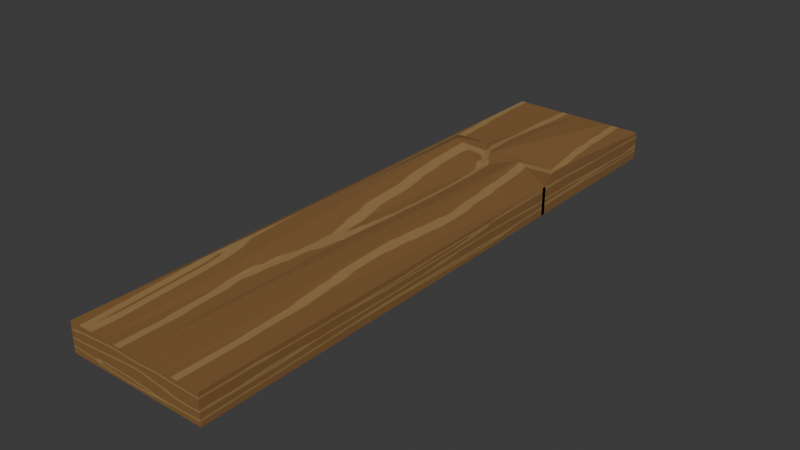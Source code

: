 # Source: plank.blend  (saved by Blender 5.2.45; exported with 4.5.12 LTS)
import bpy
from mathutils import Matrix  # noqa: F401  (used for matrix-valued properties, if any)

bpy.ops.wm.read_factory_settings(use_empty=True)
scene = bpy.context.scene
scene.name = 'Scene'

# ---- collections
col_collection = bpy.data.collections.new('Collection'); scene.collection.children.link(col_collection)

# ---- images (referenced by path relative to the original .blend; pixels are not part of the script)
import os
ASSET_DIR = os.environ.get("B2B_ASSET_DIR", "")  # directory of the original .blend (textures are referenced by path, not embedded)
HERE = os.path.dirname(os.path.abspath(__file__))  # packed textures are extracted next to this script under _unpacked/

def load_image(name, relpath, width, height, colorspace="sRGB"):
    """Load a texture the original file referenced (path relative to the .blend, or extracted next to this script)."""
    p = next((c for c in (os.path.join(HERE, relpath), os.path.join(ASSET_DIR, relpath)) if relpath and os.path.exists(c)), "")
    if p:
        img = bpy.data.images.load(p, check_existing=True)
        img.name = name
    else:  # same state as the original file: an image datablock whose file is absent (Cycles renders it pink)
        img = bpy.data.images.new(name, width, height)
        img.source = "FILE"
        img.filepath = "//" + (relpath or name)
    img.colorspace_settings.name = colorspace
    return img
img_plank = load_image('plank', '_unpacked/plank.f16fb602.png', 1024, 1024, 'sRGB')

# ---- materials (node trees are filled in below, after node groups)
mat_material_001 = bpy.data.materials.new('Material.001')

# ---- material node trees
mat_material_001.use_nodes = True; mat_material_001.node_tree.nodes.clear()
_N = mat_material_001.node_tree.nodes; _L = mat_material_001.node_tree.links
n0 = _N.new('ShaderNodeBsdfPrincipled'); n0.name = 'Principled BSDF'; n0.location = (-200, 100)
n0.inputs[10].default_value = 0.005
n1 = _N.new('ShaderNodeOutputMaterial'); n1.name = 'Material Output'; n1.location = (200, 100)
n2 = _N.new('ShaderNodeTexImage'); n2.name = 'Image Texture'; n2.location = (-490, 71)
n2.image = img_plank
_L.new(n0.outputs[0], n1.inputs[0])
_L.new(n2.outputs[0], n0.inputs[0])
n1.is_active_output = True

# ---- world
world_world = bpy.data.worlds.new('World'); scene.world = world_world
world_world.use_nodes = True; world_world.node_tree.nodes.clear()
_N = world_world.node_tree.nodes; _L = world_world.node_tree.links
n0 = _N.new('ShaderNodeOutputWorld'); n0.name = 'World Output'; n0.location = (200, 100)
n1 = _N.new('ShaderNodeBackground'); n1.name = 'Background'; n1.location = (-200, 100)
n1.inputs[0].default_value = (0.05088, 0.05088, 0.05088, 1.0)
_L.new(n1.outputs[0], n0.inputs[0])
n0.is_active_output = True
world_world.color = (0.05088, 0.05088, 0.05088)
world_world.sun_shadow_jitter_overblur = 0.0

# ---- meshes
me_cube_001 = bpy.data.meshes.new('Cube.001')
me_cube_001.from_pydata([(-1.0, -1.0, -1.0), (-1.0, -1.0, 1.0), (1.0, -1.0, -1.0), (1.0, -1.0, 1.0), (-1.0, 0.4251, -1.0), (-1.0, 0.4251, 1.0), (1.0, 0.4251, -1.0), (1.0, 0.4251, 1.0), (-0.02722, -1.0, -1.0), (-0.02722, -1.0, 1.0), (-0.02722, 0.4251, 1.0), (-0.02722, 0.4251, -1.0), (0.4937, -1.0, -1.0), (0.2978, 0.5195, 1.214), (0.4937, -1.0, 1.0), (0.2978, 0.5195, -0.7861), (-0.4507, -1.0, 1.0), (-0.7698, 0.5331, -0.6253), (-0.4507, -1.0, -1.0), (-0.7698, 0.5331, 1.375)], [], [(6, 7, 3, 2), (18, 16, 1, 0), (15, 6, 2, 12), (19, 5, 1, 16), (0, 1, 5, 4), (13, 10, 9, 14), (17, 11, 8, 18), (12, 14, 9, 8), (2, 3, 14, 12), (7, 13, 14, 3), (11, 15, 12, 8), (4, 17, 18, 0), (10, 19, 16, 9), (8, 9, 16, 18)])
_uv = me_cube_001.uv_layers.new(name='UVMap')
_uv.uv.foreach_set('vector', [0.375, 0.5719, 0.625, 0.5719, 0.625, 0.75, 0.375, 0.75, 0.375, 0.9313, 0.625, 0.9313, 0.625, 1.0, 0.375, 1.0, 0.3117, 0.5719, 0.375, 0.5719, 0.375, 0.75, 0.3117, 0.75, 0.8063, 0.5719, 0.875, 0.5719, 0.875, 0.75, 0.8063, 0.75, 0.375, 0.0, 0.625, 0.0, 0.625, 0.1781, 0.375, 0.1781, 0.6883, 0.5719, 0.7534, 0.5719, 0.7534, 0.75, 0.6883, 0.75, 0.1937, 0.5719, 0.2466, 0.5719, 0.2466, 0.75, 0.1937, 0.75, 0.375, 0.8133, 0.625, 0.8133, 0.625, 0.8784, 0.375, 0.8784, 0.375, 0.75, 0.625, 0.75, 0.625, 0.8133, 0.375, 0.8133, 0.625, 0.5719, 0.6883, 0.5719, 0.6883, 0.75, 0.625, 0.75, 0.2466, 0.5719, 0.3117, 0.5719, 0.3117, 0.75, 0.2466, 0.75, 0.125, 0.5719, 0.1937, 0.5719, 0.1937, 0.75, 0.125, 0.75, 0.7534, 0.5719, 0.8063, 0.5719, 0.8063, 0.75, 0.7534, 0.75, 0.375, 0.8784, 0.625, 0.8784, 0.625, 0.9313, 0.375, 0.9313])
me_cube_001.materials.append(mat_material_001)
me_cube_001.update()
me_cube_002 = bpy.data.meshes.new('Cube.002')
me_cube_002.from_pydata([(-1.0, 1.0, -1.0), (-1.0, 1.0, 1.0), (1.0, 1.0, -1.0), (1.0, 1.0, 1.0), (-1.0, 0.4251, -1.0), (-1.0, 0.4251, 1.0), (1.0, 0.4251, -1.0), (1.0, 0.4251, 1.0), (-0.02722, 1.0, -1.0), (-0.02722, 1.0, 1.0), (-0.02722, 0.4251, 1.0), (-0.02722, 0.4251, -1.0), (-1.0, 0.5931, 1.0), (1.0, 0.4097, -1.0), (-1.0, 0.5931, -1.0), (1.0, 0.4097, 1.0), (-0.1393, 0.5282, -0.8088), (-0.1393, 0.5282, 1.191), (0.4937, 1.0, 1.0), (0.2978, 0.5195, 1.214), (0.4937, 1.0, -1.0), (0.2978, 0.5195, -0.7861), (0.7333, 0.5654, 0.6878), (0.7333, 0.5654, -1.312), (-0.4507, 1.0, -1.0), (-0.7698, 0.5331, -0.6253), (-0.4507, 1.0, 1.0), (-0.7698, 0.5331, 1.375), (-0.4507, 0.5931, -1.0), (-0.4507, 0.5931, 1.0)], [], [(14, 12, 1, 0), (20, 18, 3, 2), (29, 12, 5, 27), (23, 13, 6, 21), (13, 15, 7, 6), (28, 16, 11, 25), (22, 17, 10, 19), (24, 26, 9, 8), (18, 9, 17, 22), (24, 8, 16, 28), (2, 3, 15, 13), (20, 2, 13, 23), (26, 1, 12, 29), (4, 5, 12, 14), (8, 20, 23, 16), (3, 18, 22, 15), (15, 22, 19, 7), (16, 23, 21, 11), (8, 9, 18, 20), (9, 26, 29, 17), (0, 24, 28, 14), (0, 1, 26, 24), (14, 28, 25, 4), (17, 29, 27, 10)])
_uv = me_cube_002.uv_layers.new(name='UVMap')
_uv.uv.foreach_set('vector', [0.375, 0.1991, 0.625, 0.1991, 0.625, 0.25, 0.375, 0.25, 0.375, 0.4367, 0.625, 0.4367, 0.625, 0.5, 0.375, 0.5, 0.8063, 0.5509, 0.875, 0.5509, 0.875, 0.5719, 0.8063, 0.5719, 0.3117, 0.5509, 0.375, 0.5509, 0.375, 0.5719, 0.3117, 0.5719, 0.375, 0.5509, 0.625, 0.5509, 0.625, 0.5719, 0.375, 0.5719, 0.1937, 0.5509, 0.2466, 0.5509, 0.2466, 0.5719, 0.1937, 0.5719, 0.6883, 0.5509, 0.7534, 0.5509, 0.7534, 0.5719, 0.6883, 0.5719, 0.375, 0.3187, 0.625, 0.3187, 0.625, 0.3716, 0.375, 0.3716, 0.6883, 0.5, 0.7534, 0.5, 0.7534, 0.5509, 0.6883, 0.5509, 0.1937, 0.5, 0.2466, 0.5, 0.2466, 0.5509, 0.1937, 0.5509, 0.375, 0.5, 0.625, 0.5, 0.625, 0.5509, 0.375, 0.5509, 0.3117, 0.5, 0.375, 0.5, 0.375, 0.5509, 0.3117, 0.5509, 0.8063, 0.5, 0.875, 0.5, 0.875, 0.5509, 0.8063, 0.5509, 0.375, 0.1781, 0.625, 0.1781, 0.625, 0.1991, 0.375, 0.1991, 0.2466, 0.5, 0.3117, 0.5, 0.3117, 0.5509, 0.2466, 0.5509, 0.625, 0.5, 0.6883, 0.5, 0.6883, 0.5509, 0.625, 0.5509, 0.625, 0.5509, 0.6883, 0.5509, 0.6883, 0.5719, 0.625, 0.5719, 0.2466, 0.5509, 0.3117, 0.5509, 0.3117, 0.5719, 0.2466, 0.5719, 0.375, 0.3716, 0.625, 0.3716, 0.625, 0.4367, 0.375, 0.4367, 0.7534, 0.5, 0.8063, 0.5, 0.8063, 0.5509, 0.7534, 0.5509, 0.125, 0.5, 0.1937, 0.5, 0.1937, 0.5509, 0.125, 0.5509, 0.375, 0.25, 0.625, 0.25, 0.625, 0.3187, 0.375, 0.3187, 0.125, 0.5509, 0.1937, 0.5509, 0.1937, 0.5719, 0.125, 0.5719, 0.7534, 0.5509, 0.8063, 0.5509, 0.8063, 0.5719, 0.7534, 0.5719])
me_cube_002.materials.append(mat_material_001)
me_cube_002.update()

# ---- objects
ob_cube = bpy.data.objects.new('Cube', me_cube_001)
ob_cube_001 = bpy.data.objects.new('Cube.001', me_cube_002)

# ---- transforms, parenting, visibility, modifiers, constraints
ob_cube.location = (0.0, 0.0, 0.0)
ob_cube.scale = (1.305, 5.452, 0.2633)
ob_cube_001.location = (0.0, 0.0, 0.0)
ob_cube_001.scale = (1.305, 5.452, 0.2633)

# ---- collection membership
col_collection.objects.link(ob_cube)
col_collection.objects.link(ob_cube_001)

# ---- scene / render settings (as saved in the file)
scene.frame_start = 1; scene.frame_end = 250; scene.frame_set(1)
scene.render.engine = 'BLENDER_EEVEE_NEXT'
scene.render.bake_bias = 0.0
scene.render.bake_samples = 0
scene.render.compositor_device = 'GPU'
scene.eevee.use_volume_custom_range = False
scene.eevee.fast_gi_thickness_near = 0.1
scene.eevee.fast_gi_thickness_far = 0.0
scene.eevee.ray_tracing_options.screen_trace_thickness = 0.1
bpy.context.view_layer.update()

# ---- added for rendering (the .blend has no active camera and no usable light): camera, sun
cam_auto = bpy.data.cameras.new('AutoCamera')
cam_auto.lens = 50.0
cam_auto.sensor_width = 36.0
cam_auto.clip_end = 1000.0
ob_auto_camera = bpy.data.objects.new('AutoCamera', cam_auto)
scene.collection.objects.link(ob_auto_camera)
ob_auto_camera.location = (10.3943, -12.4732, 8.3237)
ob_auto_camera.rotation_euler = (1.09748, -7.21219e-08, 0.694738)
scene.camera = ob_auto_camera
light_auto_sun = bpy.data.lights.new('AutoSun', 'SUN')
light_auto_sun.energy = 3.0
light_auto_sun.angle = 0.0523599
ob_auto_sun = bpy.data.objects.new('AutoSun', light_auto_sun)
scene.collection.objects.link(ob_auto_sun)
ob_auto_sun.rotation_euler = (0.872665, 0.174533, 0.523599)
bpy.context.view_layer.update()
